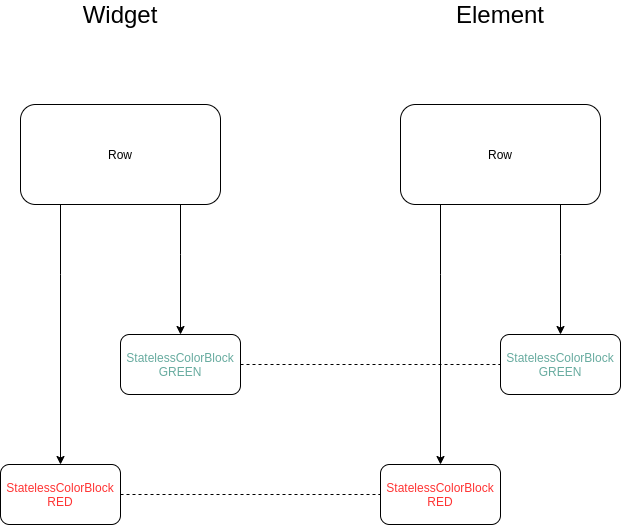

The diagram above was exported from draw.io. Its source (the exported page's mxGraphModel, read from the mxfile embedded in the PNG):
<mxGraphModel dx="1422" dy="677" grid="1" gridSize="10" guides="1" tooltips="1" connect="1" arrows="1" fold="1" page="1" pageScale="1" pageWidth="827" pageHeight="1169" math="0" shadow="0">
  <root>
    <mxCell id="0" />
    <mxCell id="1" parent="0" />
    <mxCell id="aEjB1bKkuV3lCZFioi7b-2" value="" style="edgeStyle=orthogonalEdgeStyle;rounded=0;orthogonalLoop=1;jettySize=auto;html=1;" edge="1" parent="1" source="aEjB1bKkuV3lCZFioi7b-1" target="2">
      <mxGeometry relative="1" as="geometry">
        <Array as="points">
          <mxPoint x="150" y="390" />
          <mxPoint x="150" y="390" />
        </Array>
      </mxGeometry>
    </mxCell>
    <mxCell id="aEjB1bKkuV3lCZFioi7b-5" value="" style="edgeStyle=orthogonalEdgeStyle;rounded=0;orthogonalLoop=1;jettySize=auto;html=1;" edge="1" parent="1" source="aEjB1bKkuV3lCZFioi7b-1" target="aEjB1bKkuV3lCZFioi7b-4">
      <mxGeometry relative="1" as="geometry">
        <Array as="points">
          <mxPoint x="270" y="370" />
          <mxPoint x="270" y="370" />
        </Array>
      </mxGeometry>
    </mxCell>
    <mxCell id="aEjB1bKkuV3lCZFioi7b-1" value="Row" style="rounded=1;whiteSpace=wrap;html=1;" vertex="1" parent="1">
      <mxGeometry x="110" y="220" width="200" height="100" as="geometry" />
    </mxCell>
    <mxCell id="2" value="&lt;font color=&quot;#ff3333&quot;&gt;StatelessColorBlock&lt;br&gt;RED&lt;/font&gt;" style="rounded=1;whiteSpace=wrap;html=1;" vertex="1" parent="1">
      <mxGeometry x="90" y="580" width="120" height="60" as="geometry" />
    </mxCell>
    <mxCell id="aEjB1bKkuV3lCZFioi7b-4" value="&lt;span&gt;&lt;font color=&quot;#67ab9f&quot;&gt;StatelessColorBlock&lt;br&gt;GREEN&lt;/font&gt;&lt;br&gt;&lt;/span&gt;" style="whiteSpace=wrap;html=1;rounded=1;" vertex="1" parent="1">
      <mxGeometry x="210" y="450" width="120" height="60" as="geometry" />
    </mxCell>
    <mxCell id="aEjB1bKkuV3lCZFioi7b-6" value="&lt;font style=&quot;font-size: 24px&quot;&gt;Widget&lt;/font&gt;" style="text;html=1;strokeColor=none;fillColor=none;align=center;verticalAlign=middle;whiteSpace=wrap;rounded=0;" vertex="1" parent="1">
      <mxGeometry x="135" y="120" width="150" height="20" as="geometry" />
    </mxCell>
    <mxCell id="aEjB1bKkuV3lCZFioi7b-7" value="" style="edgeStyle=orthogonalEdgeStyle;rounded=0;orthogonalLoop=1;jettySize=auto;html=1;" edge="1" parent="1" source="aEjB1bKkuV3lCZFioi7b-9" target="aEjB1bKkuV3lCZFioi7b-10">
      <mxGeometry relative="1" as="geometry">
        <Array as="points">
          <mxPoint x="530" y="390" />
          <mxPoint x="530" y="390" />
        </Array>
      </mxGeometry>
    </mxCell>
    <mxCell id="aEjB1bKkuV3lCZFioi7b-8" value="" style="edgeStyle=orthogonalEdgeStyle;rounded=0;orthogonalLoop=1;jettySize=auto;html=1;" edge="1" parent="1" source="aEjB1bKkuV3lCZFioi7b-9" target="aEjB1bKkuV3lCZFioi7b-11">
      <mxGeometry relative="1" as="geometry">
        <Array as="points">
          <mxPoint x="650" y="370" />
          <mxPoint x="650" y="370" />
        </Array>
      </mxGeometry>
    </mxCell>
    <mxCell id="aEjB1bKkuV3lCZFioi7b-9" value="Row" style="rounded=1;whiteSpace=wrap;html=1;" vertex="1" parent="1">
      <mxGeometry x="490" y="220" width="200" height="100" as="geometry" />
    </mxCell>
    <mxCell id="aEjB1bKkuV3lCZFioi7b-10" value="&lt;font color=&quot;#ff3333&quot;&gt;StatelessColorBlock&lt;br&gt;RED&lt;/font&gt;" style="rounded=1;whiteSpace=wrap;html=1;" vertex="1" parent="1">
      <mxGeometry x="470" y="580" width="120" height="60" as="geometry" />
    </mxCell>
    <mxCell id="aEjB1bKkuV3lCZFioi7b-11" value="&lt;span&gt;&lt;font color=&quot;#67ab9f&quot;&gt;StatelessColorBlock&lt;br&gt;GREEN&lt;/font&gt;&lt;br&gt;&lt;/span&gt;" style="whiteSpace=wrap;html=1;rounded=1;" vertex="1" parent="1">
      <mxGeometry x="590" y="450" width="120" height="60" as="geometry" />
    </mxCell>
    <mxCell id="aEjB1bKkuV3lCZFioi7b-12" value="&lt;font style=&quot;font-size: 24px&quot;&gt;Element&lt;/font&gt;" style="text;html=1;strokeColor=none;fillColor=none;align=center;verticalAlign=middle;whiteSpace=wrap;rounded=0;" vertex="1" parent="1">
      <mxGeometry x="515" y="120" width="150" height="20" as="geometry" />
    </mxCell>
    <mxCell id="aEjB1bKkuV3lCZFioi7b-16" value="" style="endArrow=none;dashed=1;html=1;exitX=1;exitY=0.5;exitDx=0;exitDy=0;" edge="1" parent="1" source="aEjB1bKkuV3lCZFioi7b-4" target="aEjB1bKkuV3lCZFioi7b-11">
      <mxGeometry width="50" height="50" relative="1" as="geometry">
        <mxPoint x="390" y="600" as="sourcePoint" />
        <mxPoint x="440" y="550" as="targetPoint" />
      </mxGeometry>
    </mxCell>
    <mxCell id="aEjB1bKkuV3lCZFioi7b-17" value="" style="endArrow=none;dashed=1;html=1;exitX=1;exitY=0.5;exitDx=0;exitDy=0;entryX=0;entryY=0.5;entryDx=0;entryDy=0;" edge="1" parent="1" source="2" target="aEjB1bKkuV3lCZFioi7b-10">
      <mxGeometry width="50" height="50" relative="1" as="geometry">
        <mxPoint x="390" y="600" as="sourcePoint" />
        <mxPoint x="440" y="550" as="targetPoint" />
      </mxGeometry>
    </mxCell>
  </root>
</mxGraphModel>